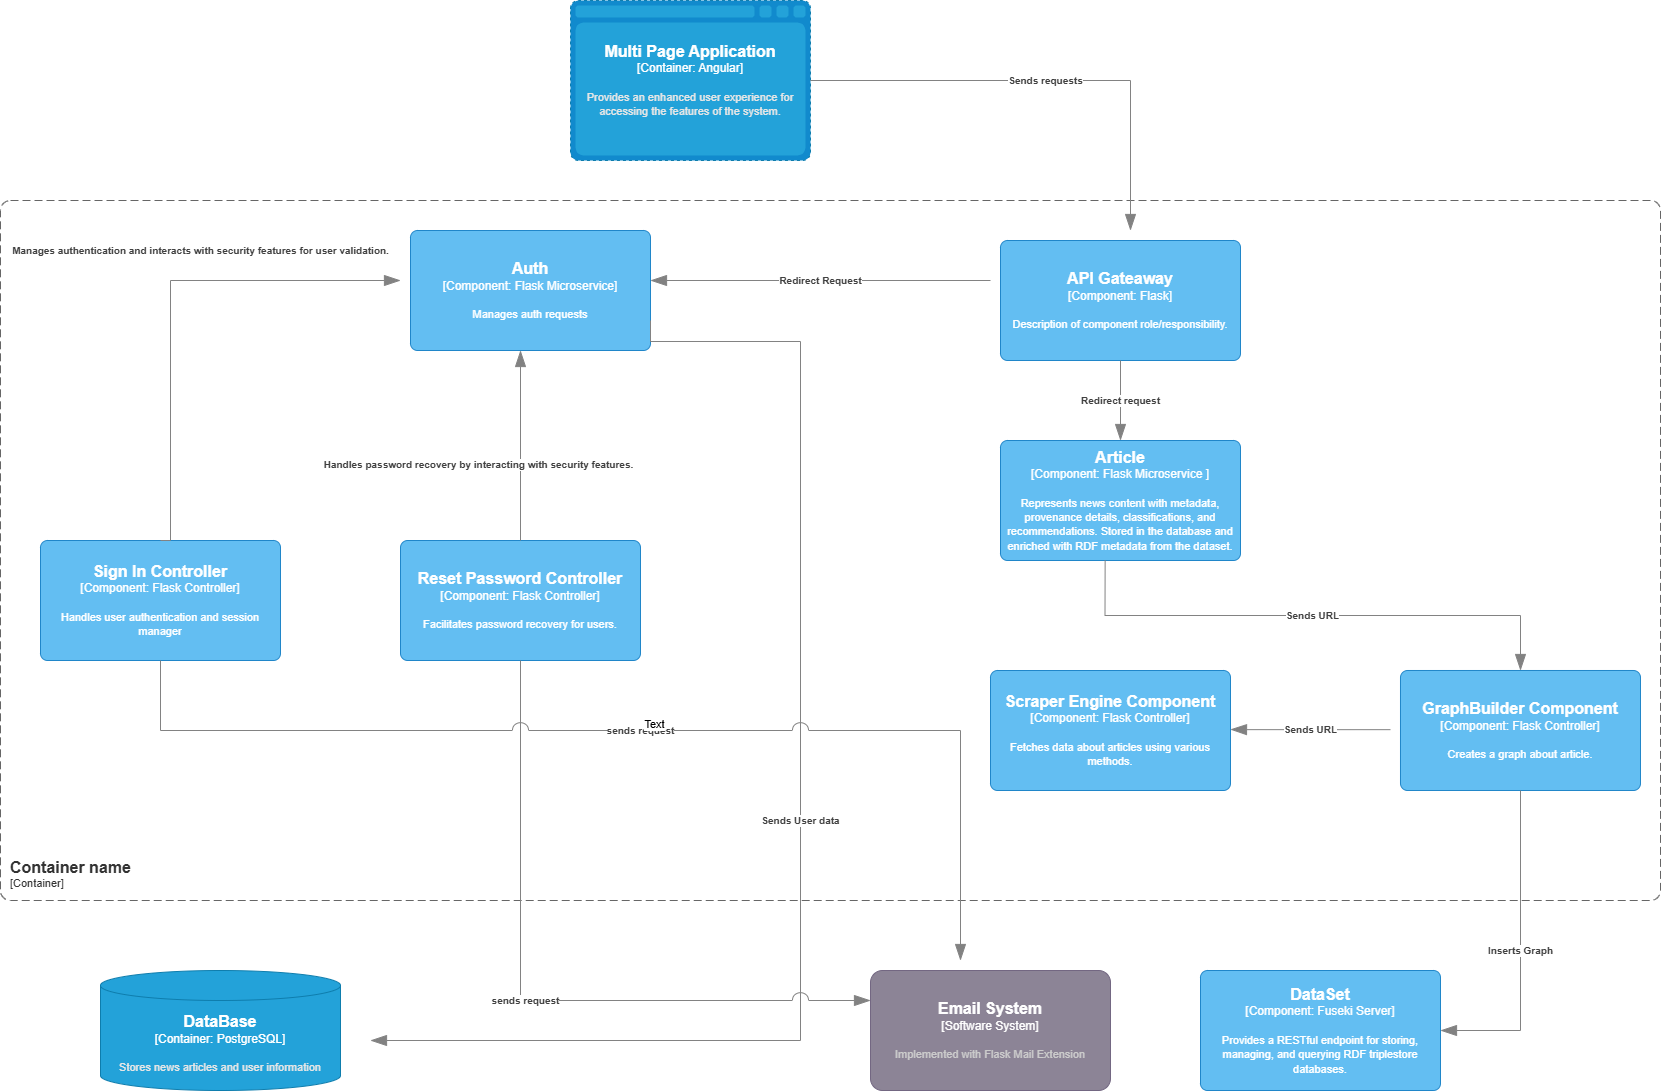

The diagram above was exported from draw.io. Its source (the exported page's mxGraphModel, read from the mxfile embedded in the PNG):
<mxGraphModel dx="2625" dy="1305" grid="1" gridSize="10" guides="1" tooltips="1" connect="1" arrows="1" fold="1" page="1" pageScale="1" pageWidth="1920" pageHeight="1200" math="0" shadow="0">
  <root>
    <mxCell id="0" />
    <mxCell id="1" parent="0" />
    <object placeholders="1" c4Name="Sign In Controller" c4Type="Component" c4Technology="Flask Controller" c4Description="Handles user authentication and session manager" label="&lt;font style=&quot;font-size: 16px&quot;&gt;&lt;b&gt;%c4Name%&lt;/b&gt;&lt;/font&gt;&lt;div&gt;[%c4Type%: %c4Technology%]&lt;/div&gt;&lt;br&gt;&lt;div&gt;&lt;font style=&quot;font-size: 11px&quot;&gt;%c4Description%&lt;/font&gt;&lt;/div&gt;" id="4FxeDKi1VJuSgPdJ_rpG-2">
      <mxCell style="rounded=1;whiteSpace=wrap;html=1;labelBackgroundColor=none;fillColor=#63BEF2;fontColor=#ffffff;align=center;arcSize=6;strokeColor=#2086C9;metaEdit=1;resizable=0;points=[[0.25,0,0],[0.5,0,0],[0.75,0,0],[1,0.25,0],[1,0.5,0],[1,0.75,0],[0.75,1,0],[0.5,1,0],[0.25,1,0],[0,0.75,0],[0,0.5,0],[0,0.25,0]];" vertex="1" parent="1">
        <mxGeometry x="280" y="570" width="240" height="120" as="geometry" />
      </mxCell>
    </object>
    <object placeholders="1" c4Name="Reset Password Controller" c4Type="Component" c4Technology="Flask Controller" c4Description="Facilitates password recovery for users." label="&lt;font style=&quot;font-size: 16px&quot;&gt;&lt;b&gt;%c4Name%&lt;/b&gt;&lt;/font&gt;&lt;div&gt;[%c4Type%: %c4Technology%]&lt;/div&gt;&lt;br&gt;&lt;div&gt;&lt;font style=&quot;font-size: 11px&quot;&gt;%c4Description%&lt;/font&gt;&lt;/div&gt;" id="4FxeDKi1VJuSgPdJ_rpG-3">
      <mxCell style="rounded=1;whiteSpace=wrap;html=1;labelBackgroundColor=none;fillColor=#63BEF2;fontColor=#ffffff;align=center;arcSize=6;strokeColor=#2086C9;metaEdit=1;resizable=0;points=[[0.25,0,0],[0.5,0,0],[0.75,0,0],[1,0.25,0],[1,0.5,0],[1,0.75,0],[0.75,1,0],[0.5,1,0],[0.25,1,0],[0,0.75,0],[0,0.5,0],[0,0.25,0]];" vertex="1" parent="1">
        <mxGeometry x="640" y="570" width="240" height="120" as="geometry" />
      </mxCell>
    </object>
    <object placeholders="1" c4Name="Scraper Engine Component" c4Type="Component" c4Technology="Flask Controller" c4Description="Fetches data about articles using various methods." label="&lt;font style=&quot;font-size: 16px&quot;&gt;&lt;b&gt;%c4Name%&lt;/b&gt;&lt;/font&gt;&lt;div&gt;[%c4Type%: %c4Technology%]&lt;/div&gt;&lt;br&gt;&lt;div&gt;&lt;font style=&quot;font-size: 11px&quot;&gt;%c4Description%&lt;/font&gt;&lt;/div&gt;" id="4FxeDKi1VJuSgPdJ_rpG-4">
      <mxCell style="rounded=1;whiteSpace=wrap;html=1;labelBackgroundColor=none;fillColor=#63BEF2;fontColor=#ffffff;align=center;arcSize=6;strokeColor=#2086C9;metaEdit=1;resizable=0;points=[[0.25,0,0],[0.5,0,0],[0.75,0,0],[1,0.25,0],[1,0.5,0],[1,0.75,0],[0.75,1,0],[0.5,1,0],[0.25,1,0],[0,0.75,0],[0,0.5,0],[0,0.25,0]];" vertex="1" parent="1">
        <mxGeometry x="1230" y="700" width="240" height="120" as="geometry" />
      </mxCell>
    </object>
    <object placeholders="1" c4Name="Auth" c4Type="Component" c4Technology="Flask Microservice" c4Description="Manages auth requests " label="&lt;font style=&quot;font-size: 16px&quot;&gt;&lt;b&gt;%c4Name%&lt;/b&gt;&lt;/font&gt;&lt;div&gt;[%c4Type%: %c4Technology%]&lt;/div&gt;&lt;br&gt;&lt;div&gt;&lt;font style=&quot;font-size: 11px&quot;&gt;%c4Description%&lt;/font&gt;&lt;/div&gt;" id="4FxeDKi1VJuSgPdJ_rpG-5">
      <mxCell style="rounded=1;whiteSpace=wrap;html=1;labelBackgroundColor=none;fillColor=#63BEF2;fontColor=#ffffff;align=center;arcSize=6;strokeColor=#2086C9;metaEdit=1;resizable=0;points=[[0.25,0,0],[0.5,0,0],[0.75,0,0],[1,0.25,0],[1,0.5,0],[1,0.75,0],[0.75,1,0],[0.5,1,0],[0.25,1,0],[0,0.75,0],[0,0.5,0],[0,0.25,0]];" vertex="1" parent="1">
        <mxGeometry x="650" y="260" width="240" height="120" as="geometry" />
      </mxCell>
    </object>
    <object placeholders="1" c4Name="DataBase" c4Type="Container" c4Technology="PostgreSQL" c4Description="Stores news articles and user information" label="&lt;font style=&quot;font-size: 16px&quot;&gt;&lt;b&gt;%c4Name%&lt;/b&gt;&lt;/font&gt;&lt;div&gt;[%c4Type%:&amp;nbsp;%c4Technology%]&lt;/div&gt;&lt;br&gt;&lt;div&gt;&lt;font style=&quot;font-size: 11px&quot;&gt;&lt;font color=&quot;#E6E6E6&quot;&gt;%c4Description%&lt;/font&gt;&lt;/div&gt;" id="RsbzHITQccx60LKRgmnm-1">
      <mxCell style="shape=cylinder3;size=15;whiteSpace=wrap;html=1;boundedLbl=1;rounded=0;labelBackgroundColor=none;fillColor=#23A2D9;fontSize=12;fontColor=#ffffff;align=center;strokeColor=#0E7DAD;metaEdit=1;points=[[0.5,0,0],[1,0.25,0],[1,0.5,0],[1,0.75,0],[0.5,1,0],[0,0.75,0],[0,0.5,0],[0,0.25,0]];resizable=0;" vertex="1" parent="1">
        <mxGeometry x="340" y="1000" width="240" height="120" as="geometry" />
      </mxCell>
    </object>
    <object placeholders="1" c4Name="DataSet" c4Type="Component" c4Technology="Fuseki Server" c4Description="Provides a RESTful endpoint for storing, managing, and querying RDF triplestore databases." label="&lt;font style=&quot;font-size: 16px&quot;&gt;&lt;b&gt;%c4Name%&lt;/b&gt;&lt;/font&gt;&lt;div&gt;[%c4Type%: %c4Technology%]&lt;/div&gt;&lt;br&gt;&lt;div&gt;&lt;font style=&quot;font-size: 11px&quot;&gt;%c4Description%&lt;/font&gt;&lt;/div&gt;" id="muXB2ueqbOLSKECjzMKO-1">
      <mxCell style="rounded=1;whiteSpace=wrap;html=1;labelBackgroundColor=none;fillColor=#63BEF2;fontColor=#ffffff;align=center;arcSize=6;strokeColor=#2086C9;metaEdit=1;resizable=0;points=[[0.25,0,0],[0.5,0,0],[0.75,0,0],[1,0.25,0],[1,0.5,0],[1,0.75,0],[0.75,1,0],[0.5,1,0],[0.25,1,0],[0,0.75,0],[0,0.5,0],[0,0.25,0]];" vertex="1" parent="1">
        <mxGeometry x="1440" y="1000" width="240" height="120" as="geometry" />
      </mxCell>
    </object>
    <object placeholders="1" c4Name="Article" c4Type="Component" c4Technology="Flask Microservice " c4Description="Represents news content with metadata, provenance details, classifications, and recommendations. Stored in the database and enriched with RDF metadata from the dataset." label="&lt;font style=&quot;font-size: 16px&quot;&gt;&lt;b&gt;%c4Name%&lt;/b&gt;&lt;/font&gt;&lt;div&gt;[%c4Type%: %c4Technology%]&lt;/div&gt;&lt;br&gt;&lt;div&gt;&lt;font style=&quot;font-size: 11px&quot;&gt;%c4Description%&lt;/font&gt;&lt;/div&gt;" id="muXB2ueqbOLSKECjzMKO-2">
      <mxCell style="rounded=1;whiteSpace=wrap;html=1;labelBackgroundColor=none;fillColor=#63BEF2;fontColor=#ffffff;align=center;arcSize=6;strokeColor=#2086C9;metaEdit=1;resizable=0;points=[[0.25,0,0],[0.5,0,0],[0.75,0,0],[1,0.25,0],[1,0.5,0],[1,0.75,0],[0.75,1,0],[0.5,1,0],[0.25,1,0],[0,0.75,0],[0,0.5,0],[0,0.25,0]];" vertex="1" parent="1">
        <mxGeometry x="1240" y="470" width="240" height="120" as="geometry" />
      </mxCell>
    </object>
    <object placeholders="1" c4Name="Container name" c4Type="ContainerScopeBoundary" c4Application="Container" label="&lt;font style=&quot;font-size: 16px&quot;&gt;&lt;b&gt;&lt;div style=&quot;text-align: left&quot;&gt;%c4Name%&lt;/div&gt;&lt;/b&gt;&lt;/font&gt;&lt;div style=&quot;text-align: left&quot;&gt;[%c4Application%]&lt;/div&gt;" id="muXB2ueqbOLSKECjzMKO-3">
      <mxCell style="rounded=1;fontSize=11;whiteSpace=wrap;html=1;dashed=1;arcSize=20;fillColor=none;strokeColor=#666666;fontColor=#333333;labelBackgroundColor=none;align=left;verticalAlign=bottom;labelBorderColor=none;spacingTop=0;spacing=10;dashPattern=8 4;metaEdit=1;rotatable=0;perimeter=rectanglePerimeter;noLabel=0;labelPadding=0;allowArrows=0;connectable=0;expand=0;recursiveResize=0;editable=1;pointerEvents=0;absoluteArcSize=1;points=[[0.25,0,0],[0.5,0,0],[0.75,0,0],[1,0.25,0],[1,0.5,0],[1,0.75,0],[0.75,1,0],[0.5,1,0],[0.25,1,0],[0,0.75,0],[0,0.5,0],[0,0.25,0]];" vertex="1" parent="1">
        <mxGeometry x="240" y="230" width="1660" height="700" as="geometry" />
      </mxCell>
    </object>
    <object placeholders="1" c4Type="Relationship" c4Description="Manages authentication and interacts with security features for user validation." label="&lt;div style=&quot;text-align: left&quot;&gt;&lt;div style=&quot;text-align: center&quot;&gt;&lt;b&gt;%c4Description%&lt;/b&gt;&lt;/div&gt;" id="muXB2ueqbOLSKECjzMKO-4">
      <mxCell style="endArrow=blockThin;html=1;fontSize=10;fontColor=#404040;strokeWidth=1;endFill=1;strokeColor=#828282;elbow=vertical;metaEdit=1;endSize=14;startSize=14;jumpStyle=arc;jumpSize=16;rounded=0;edgeStyle=orthogonalEdgeStyle;exitX=0.5;exitY=0;exitDx=0;exitDy=0;exitPerimeter=0;" edge="1" parent="1" source="4FxeDKi1VJuSgPdJ_rpG-2">
        <mxGeometry x="0.2" y="30" width="240" relative="1" as="geometry">
          <mxPoint x="540" y="140" as="sourcePoint" />
          <mxPoint x="640" y="310" as="targetPoint" />
          <mxPoint as="offset" />
          <Array as="points">
            <mxPoint x="410" y="570" />
            <mxPoint x="410" y="310" />
          </Array>
        </mxGeometry>
      </mxCell>
    </object>
    <object placeholders="1" c4Type="Relationship" c4Description="Handles password recovery by interacting with security features." label="&lt;div style=&quot;text-align: left&quot;&gt;&lt;div style=&quot;text-align: center&quot;&gt;&lt;b&gt;%c4Description%&lt;/b&gt;&lt;/div&gt;" id="muXB2ueqbOLSKECjzMKO-5">
      <mxCell style="endArrow=blockThin;html=1;fontSize=10;fontColor=#404040;strokeWidth=1;endFill=1;strokeColor=#828282;elbow=vertical;metaEdit=1;endSize=14;startSize=14;jumpStyle=arc;jumpSize=16;rounded=0;edgeStyle=orthogonalEdgeStyle;exitX=0.5;exitY=0;exitDx=0;exitDy=0;exitPerimeter=0;" edge="1" parent="1" source="4FxeDKi1VJuSgPdJ_rpG-3" target="4FxeDKi1VJuSgPdJ_rpG-5">
        <mxGeometry x="-0.2232" y="42" width="240" relative="1" as="geometry">
          <mxPoint x="980" y="650" as="sourcePoint" />
          <mxPoint x="700" y="410" as="targetPoint" />
          <mxPoint y="-1" as="offset" />
          <Array as="points">
            <mxPoint x="760" y="460" />
            <mxPoint x="760" y="460" />
          </Array>
        </mxGeometry>
      </mxCell>
    </object>
    <object placeholders="1" c4Name="API Gateaway" c4Type="Component" c4Technology="Flask" c4Description="Description of component role/responsibility." label="&lt;font style=&quot;font-size: 16px&quot;&gt;&lt;b&gt;%c4Name%&lt;/b&gt;&lt;/font&gt;&lt;div&gt;[%c4Type%: %c4Technology%]&lt;/div&gt;&lt;br&gt;&lt;div&gt;&lt;font style=&quot;font-size: 11px&quot;&gt;%c4Description%&lt;/font&gt;&lt;/div&gt;" id="muXB2ueqbOLSKECjzMKO-8">
      <mxCell style="rounded=1;whiteSpace=wrap;html=1;labelBackgroundColor=none;fillColor=#63BEF2;fontColor=#ffffff;align=center;arcSize=6;strokeColor=#2086C9;metaEdit=1;resizable=0;points=[[0.25,0,0],[0.5,0,0],[0.75,0,0],[1,0.25,0],[1,0.5,0],[1,0.75,0],[0.75,1,0],[0.5,1,0],[0.25,1,0],[0,0.75,0],[0,0.5,0],[0,0.25,0]];" vertex="1" parent="1">
        <mxGeometry x="1240" y="270" width="240" height="120" as="geometry" />
      </mxCell>
    </object>
    <object placeholders="1" c4Name="Multi Page Application" c4Type="Container" c4Technology="Angular" c4Description="Provides an enhanced user experience for accessing the features of the system." label="&lt;font style=&quot;font-size: 16px&quot;&gt;&lt;b&gt;%c4Name%&lt;/b&gt;&lt;/font&gt;&lt;div&gt;[%c4Type%:&amp;nbsp;%c4Technology%]&lt;/div&gt;&lt;br&gt;&lt;div&gt;&lt;font style=&quot;font-size: 11px&quot;&gt;&lt;font color=&quot;#E6E6E6&quot;&gt;%c4Description%&lt;/font&gt;&lt;/div&gt;" id="o8NoS_qxj8ekKyO0jm9s-1">
      <mxCell style="shape=mxgraph.c4.webBrowserContainer2;whiteSpace=wrap;html=1;boundedLbl=1;rounded=0;labelBackgroundColor=none;strokeColor=#118ACD;fillColor=#23A2D9;strokeColor=#118ACD;strokeColor2=#0E7DAD;fontSize=12;fontColor=#ffffff;align=center;metaEdit=1;points=[[0.5,0,0],[1,0.25,0],[1,0.5,0],[1,0.75,0],[0.5,1,0],[0,0.75,0],[0,0.5,0],[0,0.25,0]];resizable=0;dashed=1;" vertex="1" parent="1">
        <mxGeometry x="810" y="30" width="240" height="160" as="geometry" />
      </mxCell>
    </object>
    <object placeholders="1" c4Type="Relationship" c4Description="Sends requests" label="&lt;div style=&quot;text-align: left&quot;&gt;&lt;div style=&quot;text-align: center&quot;&gt;&lt;b&gt;%c4Description%&lt;/b&gt;&lt;/div&gt;" id="o8NoS_qxj8ekKyO0jm9s-3">
      <mxCell style="endArrow=blockThin;html=1;fontSize=10;fontColor=#404040;strokeWidth=1;endFill=1;strokeColor=#828282;elbow=vertical;metaEdit=1;endSize=14;startSize=14;jumpStyle=arc;jumpSize=16;rounded=0;edgeStyle=orthogonalEdgeStyle;exitX=1;exitY=0.5;exitDx=0;exitDy=0;exitPerimeter=0;" edge="1" parent="1" source="o8NoS_qxj8ekKyO0jm9s-1">
        <mxGeometry width="240" relative="1" as="geometry">
          <mxPoint x="1060" y="110" as="sourcePoint" />
          <mxPoint x="1370" y="260" as="targetPoint" />
          <Array as="points">
            <mxPoint x="1370" y="110" />
          </Array>
        </mxGeometry>
      </mxCell>
    </object>
    <object placeholders="1" c4Name="GraphBuilder Component" c4Type="Component" c4Technology="Flask Controller" c4Description="Creates a graph about article." label="&lt;font style=&quot;font-size: 16px&quot;&gt;&lt;b&gt;%c4Name%&lt;/b&gt;&lt;/font&gt;&lt;div&gt;[%c4Type%: %c4Technology%]&lt;/div&gt;&lt;br&gt;&lt;div&gt;&lt;font style=&quot;font-size: 11px&quot;&gt;%c4Description%&lt;/font&gt;&lt;/div&gt;" id="o8NoS_qxj8ekKyO0jm9s-4">
      <mxCell style="rounded=1;whiteSpace=wrap;html=1;labelBackgroundColor=none;fillColor=#63BEF2;fontColor=#ffffff;align=center;arcSize=6;strokeColor=#2086C9;metaEdit=1;resizable=0;points=[[0.25,0,0],[0.5,0,0],[0.75,0,0],[1,0.25,0],[1,0.5,0],[1,0.75,0],[0.75,1,0],[0.5,1,0],[0.25,1,0],[0,0.75,0],[0,0.5,0],[0,0.25,0]];" vertex="1" parent="1">
        <mxGeometry x="1640" y="700" width="240" height="120" as="geometry" />
      </mxCell>
    </object>
    <object placeholders="1" c4Type="Relationship" c4Description="Redirect request" label="&lt;div style=&quot;text-align: left&quot;&gt;&lt;div style=&quot;text-align: center&quot;&gt;&lt;b&gt;%c4Description%&lt;/b&gt;&lt;/div&gt;" id="o8NoS_qxj8ekKyO0jm9s-5">
      <mxCell style="endArrow=blockThin;html=1;fontSize=10;fontColor=#404040;strokeWidth=1;endFill=1;strokeColor=#828282;elbow=vertical;metaEdit=1;endSize=14;startSize=14;jumpStyle=arc;jumpSize=16;rounded=0;edgeStyle=orthogonalEdgeStyle;exitX=0.5;exitY=1;exitDx=0;exitDy=0;exitPerimeter=0;entryX=0.5;entryY=0;entryDx=0;entryDy=0;entryPerimeter=0;" edge="1" parent="1" source="muXB2ueqbOLSKECjzMKO-8" target="muXB2ueqbOLSKECjzMKO-2">
        <mxGeometry width="240" relative="1" as="geometry">
          <mxPoint x="1360" y="400" as="sourcePoint" />
          <mxPoint x="1600" y="400" as="targetPoint" />
        </mxGeometry>
      </mxCell>
    </object>
    <object placeholders="1" c4Type="Relationship" c4Description="Sends URL" label="&lt;div style=&quot;text-align: left&quot;&gt;&lt;div style=&quot;text-align: center&quot;&gt;&lt;b&gt;%c4Description%&lt;/b&gt;&lt;/div&gt;" id="o8NoS_qxj8ekKyO0jm9s-6">
      <mxCell style="endArrow=blockThin;html=1;fontSize=10;fontColor=#404040;strokeWidth=1;endFill=1;strokeColor=#828282;elbow=vertical;metaEdit=1;endSize=14;startSize=14;jumpStyle=arc;jumpSize=16;rounded=0;edgeStyle=orthogonalEdgeStyle;exitX=0.436;exitY=1;exitDx=0;exitDy=0;exitPerimeter=0;entryX=0.5;entryY=0;entryDx=0;entryDy=0;entryPerimeter=0;" edge="1" parent="1" source="muXB2ueqbOLSKECjzMKO-2" target="o8NoS_qxj8ekKyO0jm9s-4">
        <mxGeometry width="240" relative="1" as="geometry">
          <mxPoint x="1360" y="640" as="sourcePoint" />
          <mxPoint x="1600" y="640" as="targetPoint" />
        </mxGeometry>
      </mxCell>
    </object>
    <object placeholders="1" c4Type="Relationship" c4Description="Sends URL" label="&lt;div style=&quot;text-align: left&quot;&gt;&lt;div style=&quot;text-align: center&quot;&gt;&lt;b&gt;%c4Description%&lt;/b&gt;&lt;/div&gt;" id="o8NoS_qxj8ekKyO0jm9s-7">
      <mxCell style="endArrow=blockThin;html=1;fontSize=10;fontColor=#404040;strokeWidth=1;endFill=1;strokeColor=#828282;elbow=vertical;metaEdit=1;endSize=14;startSize=14;jumpStyle=arc;jumpSize=16;rounded=0;edgeStyle=orthogonalEdgeStyle;" edge="1" parent="1">
        <mxGeometry width="240" relative="1" as="geometry">
          <mxPoint x="1630" y="759.17" as="sourcePoint" />
          <mxPoint x="1470" y="759" as="targetPoint" />
        </mxGeometry>
      </mxCell>
    </object>
    <object placeholders="1" c4Type="Relationship" c4Description="Inserts Graph" label="&lt;div style=&quot;text-align: left&quot;&gt;&lt;div style=&quot;text-align: center&quot;&gt;&lt;b&gt;%c4Description%&lt;/b&gt;&lt;/div&gt;" id="o8NoS_qxj8ekKyO0jm9s-8">
      <mxCell style="endArrow=blockThin;html=1;fontSize=10;fontColor=#404040;strokeWidth=1;endFill=1;strokeColor=#828282;elbow=vertical;metaEdit=1;endSize=14;startSize=14;jumpStyle=arc;jumpSize=16;rounded=0;edgeStyle=orthogonalEdgeStyle;exitX=0.5;exitY=1;exitDx=0;exitDy=0;exitPerimeter=0;entryX=1;entryY=0.5;entryDx=0;entryDy=0;entryPerimeter=0;" edge="1" parent="1" source="o8NoS_qxj8ekKyO0jm9s-4" target="muXB2ueqbOLSKECjzMKO-1">
        <mxGeometry width="240" relative="1" as="geometry">
          <mxPoint x="1560" y="1039.09" as="sourcePoint" />
          <mxPoint x="1800" y="1039.09" as="targetPoint" />
        </mxGeometry>
      </mxCell>
    </object>
    <object placeholders="1" c4Type="Relationship" c4Description="Redirect Request" label="&lt;div style=&quot;text-align: left&quot;&gt;&lt;div style=&quot;text-align: center&quot;&gt;&lt;b&gt;%c4Description%&lt;/b&gt;&lt;/div&gt;" id="o8NoS_qxj8ekKyO0jm9s-10">
      <mxCell style="endArrow=blockThin;html=1;fontSize=10;fontColor=#404040;strokeWidth=1;endFill=1;strokeColor=#828282;elbow=vertical;metaEdit=1;endSize=14;startSize=14;jumpStyle=arc;jumpSize=16;rounded=0;edgeStyle=orthogonalEdgeStyle;" edge="1" parent="1">
        <mxGeometry width="240" relative="1" as="geometry">
          <mxPoint x="1230" y="310" as="sourcePoint" />
          <mxPoint x="890" y="310" as="targetPoint" />
        </mxGeometry>
      </mxCell>
    </object>
    <object placeholders="1" c4Type="Relationship" c4Description="Sends User data" label="&lt;div style=&quot;text-align: left&quot;&gt;&lt;div style=&quot;text-align: center&quot;&gt;&lt;b&gt;%c4Description%&lt;/b&gt;&lt;/div&gt;" id="o8NoS_qxj8ekKyO0jm9s-12">
      <mxCell style="endArrow=blockThin;html=1;fontSize=10;fontColor=#404040;strokeWidth=1;endFill=1;strokeColor=#828282;elbow=vertical;metaEdit=1;endSize=14;startSize=14;jumpStyle=arc;jumpSize=16;rounded=0;edgeStyle=orthogonalEdgeStyle;" edge="1" parent="1">
        <mxGeometry width="240" relative="1" as="geometry">
          <mxPoint x="890" y="350" as="sourcePoint" />
          <mxPoint x="610" y="1070" as="targetPoint" />
          <Array as="points">
            <mxPoint x="1040" y="371" />
            <mxPoint x="1040" y="1070" />
          </Array>
        </mxGeometry>
      </mxCell>
    </object>
    <object placeholders="1" c4Name="Email System" c4Type="Software System" c4Description="Implemented with Flask Mail Extension" label="&lt;font style=&quot;font-size: 16px&quot;&gt;&lt;b&gt;%c4Name%&lt;/b&gt;&lt;/font&gt;&lt;div&gt;[%c4Type%]&lt;/div&gt;&lt;br&gt;&lt;div&gt;&lt;font style=&quot;font-size: 11px&quot;&gt;&lt;font color=&quot;#cccccc&quot;&gt;%c4Description%&lt;/font&gt;&lt;/div&gt;" id="3htgr-D_g9u_kO6cmeXB-1">
      <mxCell style="rounded=1;whiteSpace=wrap;html=1;labelBackgroundColor=none;fillColor=#8C8496;fontColor=#ffffff;align=center;arcSize=10;strokeColor=#736782;metaEdit=1;resizable=0;points=[[0.25,0,0],[0.5,0,0],[0.75,0,0],[1,0.25,0],[1,0.5,0],[1,0.75,0],[0.75,1,0],[0.5,1,0],[0.25,1,0],[0,0.75,0],[0,0.5,0],[0,0.25,0]];" vertex="1" parent="1">
        <mxGeometry x="1110" y="1000" width="240" height="120" as="geometry" />
      </mxCell>
    </object>
    <object placeholders="1" c4Type="Relationship" c4Description="sends request" label="&lt;div style=&quot;text-align: left&quot;&gt;&lt;div style=&quot;text-align: center&quot;&gt;&lt;b&gt;%c4Description%&lt;/b&gt;&lt;/div&gt;" id="3htgr-D_g9u_kO6cmeXB-2">
      <mxCell style="endArrow=blockThin;html=1;fontSize=10;fontColor=#404040;strokeWidth=1;endFill=1;strokeColor=#828282;elbow=vertical;metaEdit=1;endSize=14;startSize=14;jumpStyle=arc;jumpSize=16;rounded=0;edgeStyle=orthogonalEdgeStyle;exitX=0.5;exitY=1;exitDx=0;exitDy=0;exitPerimeter=0;entryX=0;entryY=0.25;entryDx=0;entryDy=0;entryPerimeter=0;" edge="1" parent="1" source="4FxeDKi1VJuSgPdJ_rpG-3" target="3htgr-D_g9u_kO6cmeXB-1">
        <mxGeometry width="240" relative="1" as="geometry">
          <mxPoint x="620" y="830" as="sourcePoint" />
          <mxPoint x="860" y="830" as="targetPoint" />
        </mxGeometry>
      </mxCell>
    </object>
    <object placeholders="1" c4Type="Relationship" c4Description="sends request" label="&lt;div style=&quot;text-align: left&quot;&gt;&lt;div style=&quot;text-align: center&quot;&gt;&lt;b&gt;%c4Description%&lt;/b&gt;&lt;/div&gt;" id="3htgr-D_g9u_kO6cmeXB-6">
      <mxCell style="endArrow=blockThin;html=1;fontSize=10;fontColor=#404040;strokeWidth=1;endFill=1;strokeColor=#828282;elbow=vertical;metaEdit=1;endSize=14;startSize=14;jumpStyle=arc;jumpSize=16;rounded=0;edgeStyle=orthogonalEdgeStyle;exitX=0.5;exitY=1;exitDx=0;exitDy=0;exitPerimeter=0;" edge="1" parent="1" source="4FxeDKi1VJuSgPdJ_rpG-2">
        <mxGeometry width="240" relative="1" as="geometry">
          <mxPoint x="720" y="760" as="sourcePoint" />
          <mxPoint x="1200" y="990" as="targetPoint" />
          <Array as="points">
            <mxPoint x="400" y="760" />
            <mxPoint x="1200" y="760" />
          </Array>
        </mxGeometry>
      </mxCell>
    </object>
    <mxCell id="3htgr-D_g9u_kO6cmeXB-7" value="Text" style="edgeLabel;html=1;align=center;verticalAlign=middle;resizable=0;points=[];" vertex="1" connectable="0" parent="3htgr-D_g9u_kO6cmeXB-6">
      <mxGeometry x="0.0218" y="7" relative="1" as="geometry">
        <mxPoint as="offset" />
      </mxGeometry>
    </mxCell>
  </root>
</mxGraphModel>